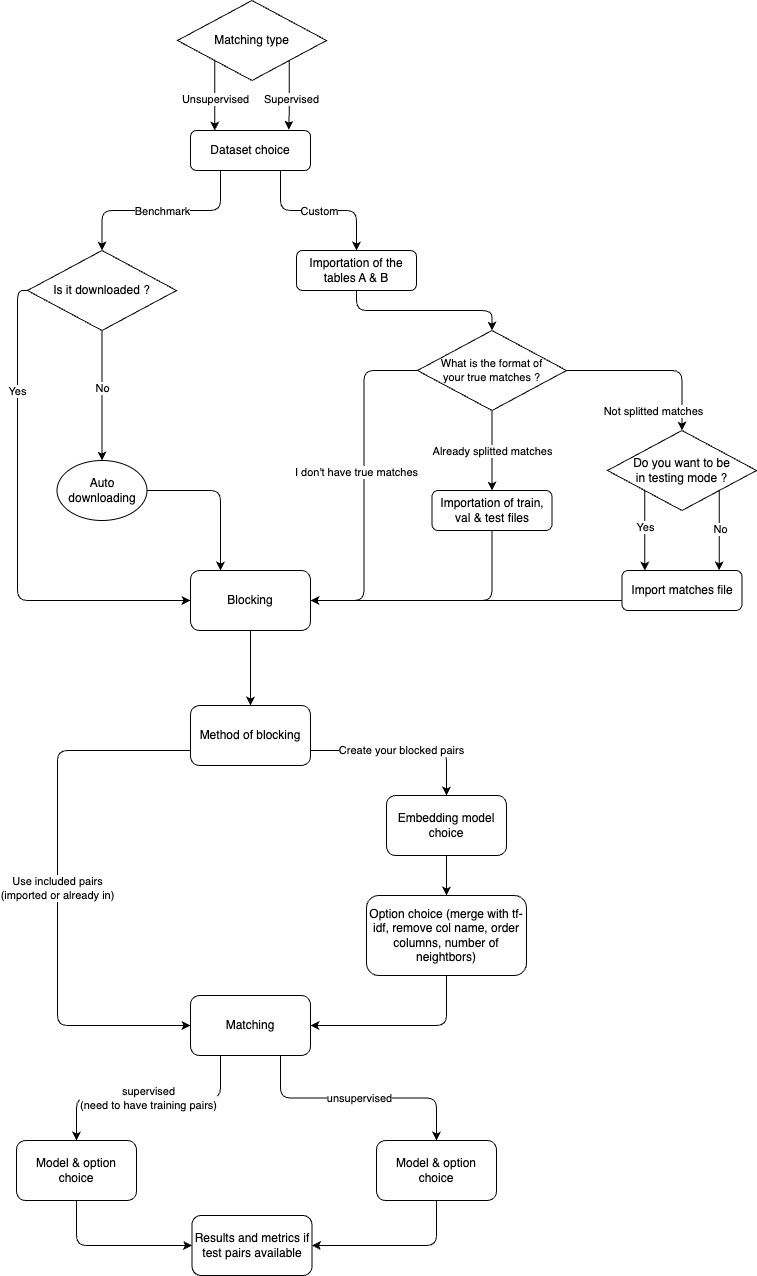

The diagram above was exported from draw.io. Its source (the exported page's mxGraphModel, read from the mxfile embedded in the PNG):
<mxGraphModel dx="1052" dy="543" grid="1" gridSize="10" guides="1" tooltips="1" connect="1" arrows="1" fold="1" page="1" pageScale="1" pageWidth="827" pageHeight="1169" math="0" shadow="0">
  <root>
    <mxCell id="0" />
    <mxCell id="1" parent="0" />
    <mxCell id="2" value="Dataset choice" style="rounded=1;whiteSpace=wrap;html=1;" parent="1" vertex="1">
      <mxGeometry x="194" y="210" width="120" height="40" as="geometry" />
    </mxCell>
    <mxCell id="3" value="" style="endArrow=classic;html=1;exitX=0.75;exitY=1;exitDx=0;exitDy=0;entryX=0.5;entryY=0;entryDx=0;entryDy=0;edgeStyle=orthogonalEdgeStyle;" parent="1" source="2" target="17" edge="1">
      <mxGeometry relative="1" as="geometry">
        <mxPoint x="50" y="500" as="sourcePoint" />
        <mxPoint x="360" y="330" as="targetPoint" />
      </mxGeometry>
    </mxCell>
    <mxCell id="4" value="Custom" style="edgeLabel;resizable=0;html=1;align=center;verticalAlign=middle;" parent="3" connectable="0" vertex="1">
      <mxGeometry relative="1" as="geometry" />
    </mxCell>
    <mxCell id="7" value="" style="endArrow=classic;html=1;exitX=0.25;exitY=1;exitDx=0;exitDy=0;entryX=0.5;entryY=0;entryDx=0;entryDy=0;edgeStyle=orthogonalEdgeStyle;" parent="1" source="2" target="44" edge="1">
      <mxGeometry relative="1" as="geometry">
        <mxPoint x="40" y="370" as="sourcePoint" />
        <mxPoint x="120" y="330" as="targetPoint" />
      </mxGeometry>
    </mxCell>
    <mxCell id="8" value="Benchmark" style="edgeLabel;resizable=0;html=1;align=center;verticalAlign=middle;" parent="7" connectable="0" vertex="1">
      <mxGeometry relative="1" as="geometry" />
    </mxCell>
    <mxCell id="12" value="No" style="edgeStyle=orthogonalEdgeStyle;html=1;exitX=0.5;exitY=1;exitDx=0;exitDy=0;entryX=0.5;entryY=0;entryDx=0;entryDy=0;" parent="1" source="44" target="14" edge="1">
      <mxGeometry x="-0.1111" relative="1" as="geometry">
        <mxPoint x="150" y="450" as="targetPoint" />
        <mxPoint as="offset" />
      </mxGeometry>
    </mxCell>
    <mxCell id="16" style="edgeStyle=orthogonalEdgeStyle;html=1;exitX=1;exitY=0.5;exitDx=0;exitDy=0;entryX=0.25;entryY=0;entryDx=0;entryDy=0;" parent="1" source="14" target="18" edge="1">
      <mxGeometry relative="1" as="geometry">
        <mxPoint x="149.4000000000001" y="570" as="targetPoint" />
      </mxGeometry>
    </mxCell>
    <mxCell id="14" value="Auto downloading" style="ellipse;whiteSpace=wrap;html=1;" parent="1" vertex="1">
      <mxGeometry x="60.5" y="540" width="90" height="60" as="geometry" />
    </mxCell>
    <mxCell id="47" style="edgeStyle=orthogonalEdgeStyle;html=1;exitX=0.5;exitY=1;exitDx=0;exitDy=0;entryX=0.5;entryY=0;entryDx=0;entryDy=0;fontSize=11;" parent="1" source="17" target="46" edge="1">
      <mxGeometry relative="1" as="geometry" />
    </mxCell>
    <mxCell id="17" value="Importation of the tables A &amp;amp; B" style="rounded=1;whiteSpace=wrap;html=1;" parent="1" vertex="1">
      <mxGeometry x="300" y="330" width="120" height="40" as="geometry" />
    </mxCell>
    <mxCell id="22" value="" style="edgeStyle=orthogonalEdgeStyle;html=1;exitX=0.5;exitY=1;exitDx=0;exitDy=0;" parent="1" source="18" target="21" edge="1">
      <mxGeometry relative="1" as="geometry">
        <mxPoint x="254" y="754.9999999999998" as="sourcePoint" />
      </mxGeometry>
    </mxCell>
    <mxCell id="18" value="Blocking" style="rounded=1;whiteSpace=wrap;html=1;" parent="1" vertex="1">
      <mxGeometry x="194" y="650" width="120" height="60" as="geometry" />
    </mxCell>
    <mxCell id="24" value="" style="edgeStyle=orthogonalEdgeStyle;html=1;exitX=0;exitY=0.75;exitDx=0;exitDy=0;entryX=0;entryY=0.5;entryDx=0;entryDy=0;" parent="1" source="21" target="23" edge="1">
      <mxGeometry relative="1" as="geometry">
        <Array as="points">
          <mxPoint x="61" y="830" />
          <mxPoint x="61" y="1105" />
        </Array>
        <mxPoint x="101" y="1120" as="targetPoint" />
      </mxGeometry>
    </mxCell>
    <mxCell id="25" value="Use included pairs&lt;br&gt;(imported or already in)" style="edgeLabel;html=1;align=center;verticalAlign=middle;resizable=0;points=[];" parent="24" vertex="1" connectable="0">
      <mxGeometry x="-0.0016" y="-1" relative="1" as="geometry">
        <mxPoint as="offset" />
      </mxGeometry>
    </mxCell>
    <mxCell id="26" value="Create your blocked pairs" style="edgeStyle=orthogonalEdgeStyle;html=1;exitX=1;exitY=0.75;exitDx=0;exitDy=0;entryX=0.5;entryY=0;entryDx=0;entryDy=0;" parent="1" source="21" target="28" edge="1">
      <mxGeometry relative="1" as="geometry">
        <mxPoint x="520" y="830" as="targetPoint" />
      </mxGeometry>
    </mxCell>
    <mxCell id="21" value="Method of blocking" style="whiteSpace=wrap;html=1;rounded=1;" parent="1" vertex="1">
      <mxGeometry x="194" y="785" width="120" height="60" as="geometry" />
    </mxCell>
    <mxCell id="32" value="supervised&lt;br&gt;(need to have training pairs)" style="edgeStyle=orthogonalEdgeStyle;html=1;exitX=0.25;exitY=1;exitDx=0;exitDy=0;entryX=0.5;entryY=0;entryDx=0;entryDy=0;" parent="1" source="23" target="34" edge="1">
      <mxGeometry relative="1" as="geometry">
        <mxPoint x="80" y="1195" as="targetPoint" />
      </mxGeometry>
    </mxCell>
    <mxCell id="33" value="unsupervised" style="edgeStyle=orthogonalEdgeStyle;html=1;exitX=0.75;exitY=1;exitDx=0;exitDy=0;entryX=0.5;entryY=0;entryDx=0;entryDy=0;" parent="1" source="23" target="36" edge="1">
      <mxGeometry relative="1" as="geometry">
        <mxPoint x="440" y="1195" as="targetPoint" />
      </mxGeometry>
    </mxCell>
    <mxCell id="23" value="Matching" style="whiteSpace=wrap;html=1;rounded=1;" parent="1" vertex="1">
      <mxGeometry x="194" y="1075" width="120" height="60" as="geometry" />
    </mxCell>
    <mxCell id="30" value="" style="edgeStyle=orthogonalEdgeStyle;html=1;" parent="1" source="28" target="29" edge="1">
      <mxGeometry relative="1" as="geometry" />
    </mxCell>
    <mxCell id="28" value="Embedding model choice" style="rounded=1;whiteSpace=wrap;html=1;" parent="1" vertex="1">
      <mxGeometry x="390" y="875" width="120" height="60" as="geometry" />
    </mxCell>
    <mxCell id="31" style="edgeStyle=orthogonalEdgeStyle;html=1;exitX=0.5;exitY=1;exitDx=0;exitDy=0;entryX=1;entryY=0.5;entryDx=0;entryDy=0;" parent="1" source="29" target="23" edge="1">
      <mxGeometry relative="1" as="geometry" />
    </mxCell>
    <mxCell id="29" value="Option choice (merge with tf-idf, remove col name, order columns, number of neightbors)" style="whiteSpace=wrap;html=1;rounded=1;" parent="1" vertex="1">
      <mxGeometry x="370" y="975" width="160" height="80" as="geometry" />
    </mxCell>
    <mxCell id="38" style="edgeStyle=orthogonalEdgeStyle;html=1;exitX=0.5;exitY=1;exitDx=0;exitDy=0;entryX=0;entryY=0.5;entryDx=0;entryDy=0;" parent="1" source="34" target="37" edge="1">
      <mxGeometry relative="1" as="geometry" />
    </mxCell>
    <mxCell id="34" value="Model &amp;amp; option choice" style="rounded=1;whiteSpace=wrap;html=1;" parent="1" vertex="1">
      <mxGeometry x="20" y="1220" width="120" height="60" as="geometry" />
    </mxCell>
    <mxCell id="39" style="edgeStyle=orthogonalEdgeStyle;html=1;exitX=0.5;exitY=1;exitDx=0;exitDy=0;entryX=1;entryY=0.5;entryDx=0;entryDy=0;" parent="1" source="36" target="37" edge="1">
      <mxGeometry relative="1" as="geometry" />
    </mxCell>
    <mxCell id="36" value="Model &amp;amp; option choice" style="rounded=1;whiteSpace=wrap;html=1;" parent="1" vertex="1">
      <mxGeometry x="380" y="1220" width="120" height="60" as="geometry" />
    </mxCell>
    <mxCell id="37" value="Results and metrics if test pairs available" style="rounded=1;whiteSpace=wrap;html=1;" parent="1" vertex="1">
      <mxGeometry x="195.5" y="1295" width="120" height="60" as="geometry" />
    </mxCell>
    <mxCell id="67" style="edgeStyle=orthogonalEdgeStyle;html=1;exitX=0;exitY=0.5;exitDx=0;exitDy=0;entryX=0;entryY=0.5;entryDx=0;entryDy=0;fontSize=11;" parent="1" source="44" target="18" edge="1">
      <mxGeometry relative="1" as="geometry" />
    </mxCell>
    <mxCell id="68" value="Yes" style="edgeLabel;html=1;align=center;verticalAlign=middle;resizable=0;points=[];fontSize=11;" parent="67" vertex="1" connectable="0">
      <mxGeometry x="-0.1394" y="1" relative="1" as="geometry">
        <mxPoint x="-2" y="-102" as="offset" />
      </mxGeometry>
    </mxCell>
    <mxCell id="44" value="Is it downloaded ?" style="rhombus;whiteSpace=wrap;html=1;" parent="1" vertex="1">
      <mxGeometry x="31" y="330" width="149" height="80" as="geometry" />
    </mxCell>
    <mxCell id="49" style="edgeStyle=orthogonalEdgeStyle;html=1;exitX=0;exitY=0.5;exitDx=0;exitDy=0;entryX=1;entryY=0.5;entryDx=0;entryDy=0;fontSize=11;" parent="1" source="46" target="18" edge="1">
      <mxGeometry relative="1" as="geometry">
        <mxPoint x="341" y="490" as="targetPoint" />
      </mxGeometry>
    </mxCell>
    <mxCell id="50" value="I don't have true matches" style="edgeLabel;html=1;align=center;verticalAlign=middle;resizable=0;points=[];fontSize=11;" parent="49" vertex="1" connectable="0">
      <mxGeometry x="-0.3801" y="1" relative="1" as="geometry">
        <mxPoint x="-9" y="51" as="offset" />
      </mxGeometry>
    </mxCell>
    <mxCell id="51" style="edgeStyle=orthogonalEdgeStyle;html=1;fontSize=11;entryX=0.5;entryY=0;entryDx=0;entryDy=0;" parent="1" source="46" target="52" edge="1">
      <mxGeometry relative="1" as="geometry">
        <mxPoint x="495.5" y="530" as="targetPoint" />
      </mxGeometry>
    </mxCell>
    <mxCell id="59" value="Already splitted matches" style="edgeLabel;html=1;align=center;verticalAlign=middle;resizable=0;points=[];fontSize=11;" parent="51" vertex="1" connectable="0">
      <mxGeometry x="-0.2429" relative="1" as="geometry">
        <mxPoint y="10" as="offset" />
      </mxGeometry>
    </mxCell>
    <mxCell id="57" style="edgeStyle=orthogonalEdgeStyle;html=1;exitX=1;exitY=0.5;exitDx=0;exitDy=0;fontSize=11;" parent="1" source="46" target="60" edge="1">
      <mxGeometry relative="1" as="geometry">
        <mxPoint x="651" y="530" as="targetPoint" />
      </mxGeometry>
    </mxCell>
    <mxCell id="58" value="Not splitted matches" style="edgeLabel;html=1;align=center;verticalAlign=middle;resizable=0;points=[];fontSize=11;" parent="57" vertex="1" connectable="0">
      <mxGeometry x="-0.198" y="-1" relative="1" as="geometry">
        <mxPoint x="16" y="39" as="offset" />
      </mxGeometry>
    </mxCell>
    <mxCell id="46" value="What is the format of your true matches ?" style="rhombus;whiteSpace=wrap;fontSize=11;align=center;html=1;spacing=22;" parent="1" vertex="1">
      <mxGeometry x="421" y="410" width="149" height="80" as="geometry" />
    </mxCell>
    <mxCell id="55" style="edgeStyle=orthogonalEdgeStyle;html=1;entryX=1;entryY=0.5;entryDx=0;entryDy=0;fontSize=11;exitX=0.5;exitY=1;exitDx=0;exitDy=0;" parent="1" source="52" target="18" edge="1">
      <mxGeometry relative="1" as="geometry">
        <mxPoint x="411" y="610" as="sourcePoint" />
      </mxGeometry>
    </mxCell>
    <mxCell id="52" value="Importation of train, val &amp;amp; test files" style="rounded=1;whiteSpace=wrap;html=1;" parent="1" vertex="1">
      <mxGeometry x="435.5" y="570" width="120" height="40" as="geometry" />
    </mxCell>
    <mxCell id="62" style="edgeStyle=orthogonalEdgeStyle;html=1;exitX=0;exitY=1;exitDx=0;exitDy=0;entryX=0.19;entryY=0;entryDx=0;entryDy=0;entryPerimeter=0;fontSize=11;" parent="1" source="60" target="61" edge="1">
      <mxGeometry relative="1" as="geometry" />
    </mxCell>
    <mxCell id="64" value="Yes" style="edgeLabel;html=1;align=center;verticalAlign=middle;resizable=0;points=[];fontSize=11;" parent="62" vertex="1" connectable="0">
      <mxGeometry x="-0.0786" relative="1" as="geometry">
        <mxPoint as="offset" />
      </mxGeometry>
    </mxCell>
    <mxCell id="63" style="edgeStyle=orthogonalEdgeStyle;html=1;exitX=1;exitY=1;exitDx=0;exitDy=0;entryX=0.809;entryY=0;entryDx=0;entryDy=0;entryPerimeter=0;fontSize=11;" parent="1" source="60" target="61" edge="1">
      <mxGeometry relative="1" as="geometry" />
    </mxCell>
    <mxCell id="65" value="No" style="edgeLabel;html=1;align=center;verticalAlign=middle;resizable=0;points=[];fontSize=11;" parent="63" vertex="1" connectable="0">
      <mxGeometry x="-0.1666" y="1" relative="1" as="geometry">
        <mxPoint y="6" as="offset" />
      </mxGeometry>
    </mxCell>
    <mxCell id="60" value="Do you want to be in testing mode ?" style="rhombus;whiteSpace=wrap;html=1;spacing=22;" parent="1" vertex="1">
      <mxGeometry x="611" y="510" width="149" height="80" as="geometry" />
    </mxCell>
    <mxCell id="66" style="html=1;exitX=0;exitY=0.75;exitDx=0;exitDy=0;entryX=1;entryY=0.5;entryDx=0;entryDy=0;fontSize=11;" parent="1" source="61" target="18" edge="1">
      <mxGeometry relative="1" as="geometry" />
    </mxCell>
    <mxCell id="61" value="Import matches file" style="rounded=1;whiteSpace=wrap;html=1;" parent="1" vertex="1">
      <mxGeometry x="625.5" y="650" width="120" height="40" as="geometry" />
    </mxCell>
    <mxCell id="70" style="edgeStyle=orthogonalEdgeStyle;html=1;exitX=0;exitY=1;exitDx=0;exitDy=0;fontSize=11;entryX=0.202;entryY=0;entryDx=0;entryDy=0;entryPerimeter=0;" parent="1" source="69" target="2" edge="1">
      <mxGeometry relative="1" as="geometry">
        <mxPoint x="101" y="140" as="targetPoint" />
      </mxGeometry>
    </mxCell>
    <mxCell id="73" value="Unsupervised" style="edgeLabel;html=1;align=center;verticalAlign=middle;resizable=0;points=[];fontSize=11;" parent="70" vertex="1" connectable="0">
      <mxGeometry x="0.3505" y="1" relative="1" as="geometry">
        <mxPoint x="-1" y="-8" as="offset" />
      </mxGeometry>
    </mxCell>
    <mxCell id="71" style="edgeStyle=orthogonalEdgeStyle;html=1;exitX=1;exitY=1;exitDx=0;exitDy=0;fontSize=11;entryX=0.82;entryY=-0.02;entryDx=0;entryDy=0;entryPerimeter=0;" parent="1" source="69" target="2" edge="1">
      <mxGeometry relative="1" as="geometry">
        <mxPoint x="371" y="170" as="targetPoint" />
      </mxGeometry>
    </mxCell>
    <mxCell id="72" value="Supervised" style="edgeLabel;html=1;align=center;verticalAlign=middle;resizable=0;points=[];fontSize=11;" parent="71" vertex="1" connectable="0">
      <mxGeometry x="0.046" y="2" relative="1" as="geometry">
        <mxPoint y="3" as="offset" />
      </mxGeometry>
    </mxCell>
    <mxCell id="69" value="Matching type" style="rhombus;whiteSpace=wrap;html=1;" parent="1" vertex="1">
      <mxGeometry x="181" y="80" width="149" height="80" as="geometry" />
    </mxCell>
  </root>
</mxGraphModel>